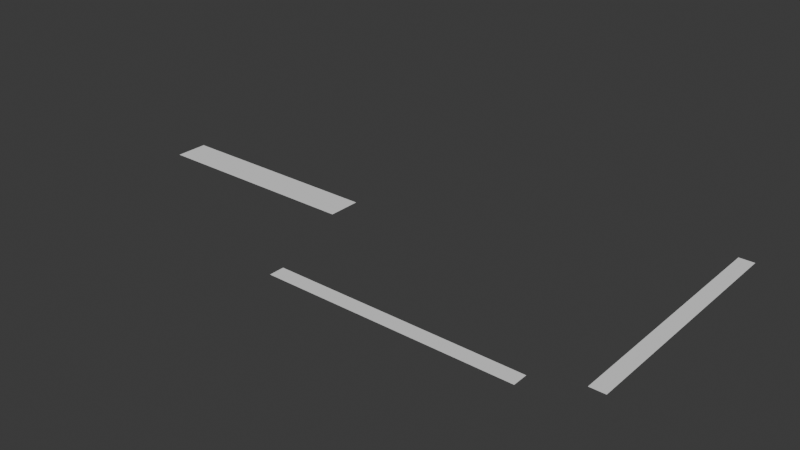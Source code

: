 # Source: GridLength.blend  (saved by Blender 4.2.66; exported with 4.5.12 LTS)
import bpy
from mathutils import Matrix  # noqa: F401  (used for matrix-valued properties, if any)

bpy.ops.wm.read_factory_settings(use_empty=True)
scene = bpy.context.scene
scene.name = 'Scene'

# ---- collections
col_collection = bpy.data.collections.new('Collection'); scene.collection.children.link(col_collection)

# ---- world
world_world = bpy.data.worlds.new('World'); scene.world = world_world
world_world.use_nodes = True; world_world.node_tree.nodes.clear()
_N = world_world.node_tree.nodes; _L = world_world.node_tree.links
n0 = _N.new('ShaderNodeOutputWorld'); n0.name = 'World Output'; n0.location = (300, 300)
n1 = _N.new('ShaderNodeBackground'); n1.name = 'Background'; n1.location = (10, 300)
n1.inputs[0].default_value = (0.05088, 0.05088, 0.05088, 1.0)
_L.new(n1.outputs[0], n0.inputs[0])
n0.is_active_output = True
world_world.color = (0.05088, 0.05088, 0.05088)
world_world.sun_shadow_jitter_overblur = 0.0

# ---- meshes
me_plane = bpy.data.meshes.new('Plane')
me_plane.from_pydata([(-14.13, -2.151, 0.0), (14.13, -2.151, 0.0), (-14.13, 2.151, 0.0), (14.13, 2.151, 0.0), (-13.0, -2.151, 0.0), (-11.87, -2.151, 0.0), (-10.74, -2.151, 0.0), (-9.611, -2.151, 0.0), (-8.481, -2.151, 0.0), (-7.35, -2.151, 0.0), (-6.219, -2.151, 0.0), (-5.088, -2.151, 0.0), (-3.958, -2.151, 0.0), (-2.827, -2.151, 0.0), (-1.696, -2.151, 0.0), (-0.5654, -2.151, 0.0), (0.5654, -2.151, 0.0), (1.696, -2.151, 0.0), (2.827, -2.151, 0.0), (3.958, -2.151, 0.0), (5.088, -2.151, 0.0), (6.219, -2.151, 0.0), (7.35, -2.151, 0.0), (8.481, -2.151, 0.0), (9.611, -2.151, 0.0), (10.74, -2.151, 0.0), (11.87, -2.151, 0.0), (13.0, -2.151, 0.0), (13.0, 2.151, 0.0), (11.87, 2.151, 0.0), (10.74, 2.151, 0.0), (9.611, 2.151, 0.0), (8.481, 2.151, 0.0), (7.35, 2.151, 0.0), (6.219, 2.151, 0.0), (5.088, 2.151, 0.0), (3.958, 2.151, 0.0), (2.827, 2.151, 0.0), (1.696, 2.151, 0.0), (0.5654, 2.151, 0.0), (-0.5654, 2.151, 0.0), (-1.696, 2.151, 0.0), (-2.827, 2.151, 0.0), (-3.958, 2.151, 0.0), (-5.088, 2.151, 0.0), (-6.219, 2.151, 0.0), (-7.35, 2.151, 0.0), (-8.481, 2.151, 0.0), (-9.611, 2.151, 0.0), (-10.74, 2.151, 0.0), (-11.87, 2.151, 0.0), (-13.0, 2.151, 0.0)], [], [(27, 1, 3, 28), (0, 4, 51, 2), (4, 5, 50, 51), (5, 6, 49, 50), (6, 7, 48, 49), (7, 8, 47, 48), (8, 9, 46, 47), (9, 10, 45, 46), (10, 11, 44, 45), (11, 12, 43, 44), (12, 13, 42, 43), (13, 14, 41, 42), (14, 15, 40, 41), (15, 16, 39, 40), (16, 17, 38, 39), (17, 18, 37, 38), (18, 19, 36, 37), (19, 20, 35, 36), (20, 21, 34, 35), (21, 22, 33, 34), (22, 23, 32, 33), (23, 24, 31, 32), (24, 25, 30, 31), (25, 26, 29, 30), (26, 27, 28, 29)])
_uv = me_plane.uv_layers.new(name='UVMap')
_uv.uv.foreach_set('vector', [0.96, 0.0, 1.0, 0.0, 1.0, 1.0, 0.96, 1.0, 0.0, 0.0, 0.04, 0.0, 0.04, 1.0, 0.0, 1.0, 0.04, 0.0, 0.08, 0.0, 0.08, 1.0, 0.04, 1.0, 0.08, 0.0, 0.12, 0.0, 0.12, 1.0, 0.08, 1.0, 0.12, 0.0, 0.16, 0.0, 0.16, 1.0, 0.12, 1.0, 0.16, 0.0, 0.2, 0.0, 0.2, 1.0, 0.16, 1.0, 0.2, 0.0, 0.24, 0.0, 0.24, 1.0, 0.2, 1.0, 0.24, 0.0, 0.28, 0.0, 0.28, 1.0, 0.24, 1.0, 0.28, 0.0, 0.32, 0.0, 0.32, 1.0, 0.28, 1.0, 0.32, 0.0, 0.36, 0.0, 0.36, 1.0, 0.32, 1.0, 0.36, 0.0, 0.4, 0.0, 0.4, 1.0, 0.36, 1.0, 0.4, 0.0, 0.44, 0.0, 0.44, 1.0, 0.4, 1.0, 0.44, 0.0, 0.48, 0.0, 0.48, 1.0, 0.44, 1.0, 0.48, 0.0, 0.52, 0.0, 0.52, 1.0, 0.48, 1.0, 0.52, 0.0, 0.56, 0.0, 0.56, 1.0, 0.52, 1.0, 0.56, 0.0, 0.6, 0.0, 0.6, 1.0, 0.56, 1.0, 0.6, 0.0, 0.64, 0.0, 0.64, 1.0, 0.6, 1.0, 0.64, 0.0, 0.68, 0.0, 0.68, 1.0, 0.64, 1.0, 0.68, 0.0, 0.72, 0.0, 0.72, 1.0, 0.68, 1.0, 0.72, 0.0, 0.76, 0.0, 0.76, 1.0, 0.72, 1.0, 0.76, 0.0, 0.8, 0.0, 0.8, 1.0, 0.76, 1.0, 0.8, 0.0, 0.84, 0.0, 0.84, 1.0, 0.8, 1.0, 0.84, 0.0, 0.88, 0.0, 0.88, 1.0, 0.84, 1.0, 0.88, 0.0, 0.92, 0.0, 0.92, 1.0, 0.88, 1.0, 0.92, 0.0, 0.96, 0.0, 0.96, 1.0, 0.92, 1.0])
me_plane.update()
me_plane_002 = bpy.data.meshes.new('Plane.002')
me_plane_002.from_pydata([(-1.0, -16.14, 0.0), (1.0, -16.14, 0.0), (-1.0, 16.14, 0.0), (1.0, 16.14, 0.0), (-1.0, 14.99, 0.0), (-1.0, 13.84, 0.0), (-1.0, 12.68, 0.0), (-1.0, 11.53, 0.0), (-1.0, 10.38, 0.0), (-1.0, 9.223, 0.0), (-1.0, 8.07, 0.0), (-1.0, 6.918, 0.0), (-1.0, 5.765, 0.0), (-1.0, 4.612, 0.0), (-1.0, 3.459, 0.0), (-1.0, 2.306, 0.0), (-1.0, 1.153, 0.0), (-1.0, -1.192e-07, 0.0), (-1.0, -1.153, 0.0), (-1.0, -2.306, 0.0), (-1.0, -3.459, 0.0), (-1.0, -4.612, 0.0), (-1.0, -5.765, 0.0), (-1.0, -6.918, 0.0), (-1.0, -8.07, 0.0), (-1.0, -9.223, 0.0), (-1.0, -10.38, 0.0), (-1.0, -11.53, 0.0), (-1.0, -12.68, 0.0), (-1.0, -13.84, 0.0), (-1.0, -14.99, 0.0), (1.0, -14.99, 0.0), (1.0, -13.84, 0.0), (1.0, -12.68, 0.0), (1.0, -11.53, 0.0), (1.0, -10.38, 0.0), (1.0, -9.223, 0.0), (1.0, -8.07, 0.0), (1.0, -6.918, 0.0), (1.0, -5.765, 0.0), (1.0, -4.612, 0.0), (1.0, -3.459, 0.0), (1.0, -2.306, 0.0), (1.0, -1.153, 0.0), (1.0, 1.192e-07, 0.0), (1.0, 1.153, 0.0), (1.0, 2.306, 0.0), (1.0, 3.459, 0.0), (1.0, 4.612, 0.0), (1.0, 5.765, 0.0), (1.0, 6.918, 0.0), (1.0, 8.07, 0.0), (1.0, 9.223, 0.0), (1.0, 10.38, 0.0), (1.0, 11.53, 0.0), (1.0, 12.68, 0.0), (1.0, 13.84, 0.0), (1.0, 14.99, 0.0)], [], [(4, 57, 3, 2), (0, 1, 31, 30), (30, 31, 32, 29), (29, 32, 33, 28), (28, 33, 34, 27), (27, 34, 35, 26), (26, 35, 36, 25), (25, 36, 37, 24), (24, 37, 38, 23), (23, 38, 39, 22), (22, 39, 40, 21), (21, 40, 41, 20), (20, 41, 42, 19), (19, 42, 43, 18), (18, 43, 44, 17), (17, 44, 45, 16), (16, 45, 46, 15), (15, 46, 47, 14), (14, 47, 48, 13), (13, 48, 49, 12), (12, 49, 50, 11), (11, 50, 51, 10), (10, 51, 52, 9), (9, 52, 53, 8), (8, 53, 54, 7), (7, 54, 55, 6), (6, 55, 56, 5), (5, 56, 57, 4)])
_uv = me_plane_002.uv_layers.new(name='UVMap')
_uv.uv.foreach_set('vector', [0.0, 0.9643, 1.0, 0.9643, 1.0, 1.0, 0.0, 1.0, 0.0, 0.0, 1.0, 0.0, 1.0, 0.03571, 0.0, 0.03571, 0.0, 0.03571, 1.0, 0.03571, 1.0, 0.07143, 0.0, 0.07143, 0.0, 0.07143, 1.0, 0.07143, 1.0, 0.1071, 0.0, 0.1071, 0.0, 0.1071, 1.0, 0.1071, 1.0, 0.1429, 0.0, 0.1429, 0.0, 0.1429, 1.0, 0.1429, 1.0, 0.1786, 0.0, 0.1786, 0.0, 0.1786, 1.0, 0.1786, 1.0, 0.2143, 0.0, 0.2143, 0.0, 0.2143, 1.0, 0.2143, 1.0, 0.25, 0.0, 0.25, 0.0, 0.25, 1.0, 0.25, 1.0, 0.2857, 0.0, 0.2857, 0.0, 0.2857, 1.0, 0.2857, 1.0, 0.3214, 0.0, 0.3214, 0.0, 0.3214, 1.0, 0.3214, 1.0, 0.3571, 0.0, 0.3571, 0.0, 0.3571, 1.0, 0.3571, 1.0, 0.3929, 0.0, 0.3929, 0.0, 0.3929, 1.0, 0.3929, 1.0, 0.4286, 0.0, 0.4286, 0.0, 0.4286, 1.0, 0.4286, 1.0, 0.4643, 0.0, 0.4643, 0.0, 0.4643, 1.0, 0.4643, 1.0, 0.5, 0.0, 0.5, 0.0, 0.5, 1.0, 0.5, 1.0, 0.5357, 0.0, 0.5357, 0.0, 0.5357, 1.0, 0.5357, 1.0, 0.5714, 0.0, 0.5714, 0.0, 0.5714, 1.0, 0.5714, 1.0, 0.6071, 0.0, 0.6071, 0.0, 0.6071, 1.0, 0.6071, 1.0, 0.6429, 0.0, 0.6429, 0.0, 0.6429, 1.0, 0.6429, 1.0, 0.6786, 0.0, 0.6786, 0.0, 0.6786, 1.0, 0.6786, 1.0, 0.7143, 0.0, 0.7143, 0.0, 0.7143, 1.0, 0.7143, 1.0, 0.75, 0.0, 0.75, 0.0, 0.75, 1.0, 0.75, 1.0, 0.7857, 0.0, 0.7857, 0.0, 0.7857, 1.0, 0.7857, 1.0, 0.8214, 0.0, 0.8214, 0.0, 0.8214, 1.0, 0.8214, 1.0, 0.8571, 0.0, 0.8571, 0.0, 0.8571, 1.0, 0.8571, 1.0, 0.8929, 0.0, 0.8929, 0.0, 0.8929, 1.0, 0.8929, 1.0, 0.9286, 0.0, 0.9286, 0.0, 0.9286, 1.0, 0.9286, 1.0, 0.9643, 0.0, 0.9643])
me_plane_002.update()
me_plane_003 = bpy.data.meshes.new('Plane.003')
me_plane_003.from_pydata([(-1.0, -16.14, 0.0), (1.0, -16.14, 0.0), (-1.0, 16.14, 0.0), (1.0, 16.14, 0.0), (-1.0, 14.99, 0.0), (-1.0, 13.84, 0.0), (-1.0, 12.68, 0.0), (-1.0, 11.53, 0.0), (-1.0, 10.38, 0.0), (-1.0, 9.223, 0.0), (-1.0, 8.07, 0.0), (-1.0, 6.918, 0.0), (-1.0, 5.765, 0.0), (-1.0, 4.612, 0.0), (-1.0, 3.459, 0.0), (-1.0, 2.306, 0.0), (-1.0, 1.153, 0.0), (-1.0, -1.192e-07, 0.0), (-1.0, -1.153, 0.0), (-1.0, -2.306, 0.0), (-1.0, -3.459, 0.0), (-1.0, -4.612, 0.0), (-1.0, -5.765, 0.0), (-1.0, -6.918, 0.0), (-1.0, -8.07, 0.0), (-1.0, -9.223, 0.0), (-1.0, -10.38, 0.0), (-1.0, -11.53, 0.0), (-1.0, -12.68, 0.0), (-1.0, -13.84, 0.0), (-1.0, -14.99, 0.0), (1.0, -14.99, 0.0), (1.0, -13.84, 0.0), (1.0, -12.68, 0.0), (1.0, -11.53, 0.0), (1.0, -10.38, 0.0), (1.0, -9.223, 0.0), (1.0, -8.07, 0.0), (1.0, -6.918, 0.0), (1.0, -5.765, 0.0), (1.0, -4.612, 0.0), (1.0, -3.459, 0.0), (1.0, -2.306, 0.0), (1.0, -1.153, 0.0), (1.0, 1.192e-07, 0.0), (1.0, 1.153, 0.0), (1.0, 2.306, 0.0), (1.0, 3.459, 0.0), (1.0, 4.612, 0.0), (1.0, 5.765, 0.0), (1.0, 6.918, 0.0), (1.0, 8.07, 0.0), (1.0, 9.223, 0.0), (1.0, 10.38, 0.0), (1.0, 11.53, 0.0), (1.0, 12.68, 0.0), (1.0, 13.84, 0.0), (1.0, 14.99, 0.0)], [], [(4, 57, 3, 2), (0, 1, 31, 30), (30, 31, 32, 29), (29, 32, 33, 28), (28, 33, 34, 27), (27, 34, 35, 26), (26, 35, 36, 25), (25, 36, 37, 24), (24, 37, 38, 23), (23, 38, 39, 22), (22, 39, 40, 21), (21, 40, 41, 20), (20, 41, 42, 19), (19, 42, 43, 18), (18, 43, 44, 17), (17, 44, 45, 16), (16, 45, 46, 15), (15, 46, 47, 14), (14, 47, 48, 13), (13, 48, 49, 12), (12, 49, 50, 11), (11, 50, 51, 10), (10, 51, 52, 9), (9, 52, 53, 8), (8, 53, 54, 7), (7, 54, 55, 6), (6, 55, 56, 5), (5, 56, 57, 4)])
_uv = me_plane_003.uv_layers.new(name='UVMap')
_uv.uv.foreach_set('vector', [0.0, 0.9643, 1.0, 0.9643, 1.0, 1.0, 0.0, 1.0, 0.0, 0.0, 1.0, 0.0, 1.0, 0.03571, 0.0, 0.03571, 0.0, 0.03571, 1.0, 0.03571, 1.0, 0.07143, 0.0, 0.07143, 0.0, 0.07143, 1.0, 0.07143, 1.0, 0.1071, 0.0, 0.1071, 0.0, 0.1071, 1.0, 0.1071, 1.0, 0.1429, 0.0, 0.1429, 0.0, 0.1429, 1.0, 0.1429, 1.0, 0.1786, 0.0, 0.1786, 0.0, 0.1786, 1.0, 0.1786, 1.0, 0.2143, 0.0, 0.2143, 0.0, 0.2143, 1.0, 0.2143, 1.0, 0.25, 0.0, 0.25, 0.0, 0.25, 1.0, 0.25, 1.0, 0.2857, 0.0, 0.2857, 0.0, 0.2857, 1.0, 0.2857, 1.0, 0.3214, 0.0, 0.3214, 0.0, 0.3214, 1.0, 0.3214, 1.0, 0.3571, 0.0, 0.3571, 0.0, 0.3571, 1.0, 0.3571, 1.0, 0.3929, 0.0, 0.3929, 0.0, 0.3929, 1.0, 0.3929, 1.0, 0.4286, 0.0, 0.4286, 0.0, 0.4286, 1.0, 0.4286, 1.0, 0.4643, 0.0, 0.4643, 0.0, 0.4643, 1.0, 0.4643, 1.0, 0.5, 0.0, 0.5, 0.0, 0.5, 1.0, 0.5, 1.0, 0.5357, 0.0, 0.5357, 0.0, 0.5357, 1.0, 0.5357, 1.0, 0.5714, 0.0, 0.5714, 0.0, 0.5714, 1.0, 0.5714, 1.0, 0.6071, 0.0, 0.6071, 0.0, 0.6071, 1.0, 0.6071, 1.0, 0.6429, 0.0, 0.6429, 0.0, 0.6429, 1.0, 0.6429, 1.0, 0.6786, 0.0, 0.6786, 0.0, 0.6786, 1.0, 0.6786, 1.0, 0.7143, 0.0, 0.7143, 0.0, 0.7143, 1.0, 0.7143, 1.0, 0.75, 0.0, 0.75, 0.0, 0.75, 1.0, 0.75, 1.0, 0.7857, 0.0, 0.7857, 0.0, 0.7857, 1.0, 0.7857, 1.0, 0.8214, 0.0, 0.8214, 0.0, 0.8214, 1.0, 0.8214, 1.0, 0.8571, 0.0, 0.8571, 0.0, 0.8571, 1.0, 0.8571, 1.0, 0.8929, 0.0, 0.8929, 0.0, 0.8929, 1.0, 0.8929, 1.0, 0.9286, 0.0, 0.9286, 0.0, 0.9286, 1.0, 0.9286, 1.0, 0.9643, 0.0, 0.9643])
me_plane_003.update()

# ---- objects
ob_empty = bpy.data.objects.new('Empty', None)
ob_plane = bpy.data.objects.new('Plane', me_plane)
ob_plane_002 = bpy.data.objects.new('Plane.002', me_plane_002)
ob_plane_001 = bpy.data.objects.new('Plane.001', me_plane_003)

# ---- transforms, parenting, visibility, modifiers, constraints
ob_empty.location = (0.1614, 0.0, 0.0)
ob_empty.empty_display_type = 'IMAGE'
ob_empty.empty_display_size = 50.0
ob_plane.location = (-35.64, -3.004, 0.0)
ob_plane_002.location = (21.95, 0.0, 0.0)
ob_plane_001.location = (-0.5807, -19.3, 0.0)
ob_plane_001.rotation_euler = (0.0, -0.0, 1.571)

# ---- collection membership
col_collection.objects.link(ob_empty)
col_collection.objects.link(ob_plane)
col_collection.objects.link(ob_plane_002)
col_collection.objects.link(ob_plane_001)

# ---- scene / render settings (as saved in the file)
scene.frame_start = 1; scene.frame_end = 250; scene.frame_set(1)
scene.render.engine = 'BLENDER_EEVEE_NEXT'
bpy.context.view_layer.update()

# ---- added for rendering (the .blend has no active camera and no usable light): camera, sun
cam_auto = bpy.data.cameras.new('AutoCamera')
cam_auto.lens = 50.0
cam_auto.sensor_width = 36.0
cam_auto.clip_end = 1320.89
ob_auto_camera = bpy.data.objects.new('AutoCamera', cam_auto)
scene.collection.objects.link(ob_auto_camera)
ob_auto_camera.location = (61.8519, -92.3959, 60.2117)
ob_auto_camera.rotation_euler = (1.09748, -7.21219e-08, 0.694738)
scene.camera = ob_auto_camera
light_auto_sun = bpy.data.lights.new('AutoSun', 'SUN')
light_auto_sun.energy = 3.0
light_auto_sun.angle = 0.0523599
ob_auto_sun = bpy.data.objects.new('AutoSun', light_auto_sun)
scene.collection.objects.link(ob_auto_sun)
ob_auto_sun.rotation_euler = (0.872665, 0.174533, 0.523599)
bpy.context.view_layer.update()
